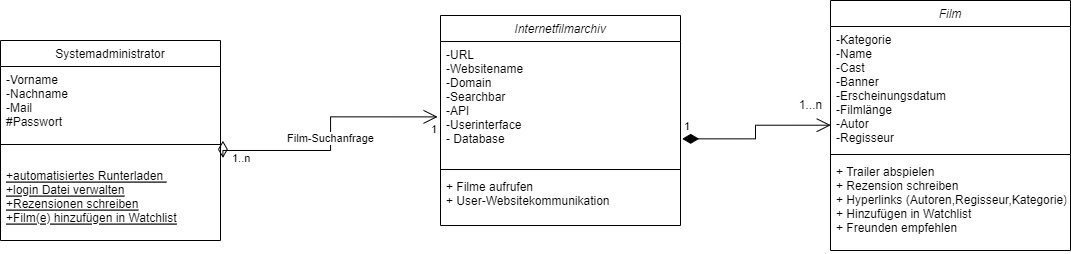

The diagram above was exported from draw.io. Its source (the exported page's mxGraphModel, read from the mxfile embedded in the PNG):
<mxGraphModel dx="1935" dy="755" grid="1" gridSize="10" guides="1" tooltips="1" connect="1" arrows="1" fold="1" page="1" pageScale="1" pageWidth="827" pageHeight="1169" math="0" shadow="0">
  <root>
    <mxCell id="0" />
    <mxCell id="1" parent="0" />
    <mxCell id="uckWK8z9FgIYRTnwcVXy-5" value="Film" style="swimlane;fontStyle=2;align=center;verticalAlign=top;childLayout=stackLayout;horizontal=1;startSize=26;horizontalStack=0;resizeParent=1;resizeLast=0;collapsible=1;marginBottom=0;rounded=0;shadow=0;strokeWidth=1;" parent="1" vertex="1">
      <mxGeometry x="610" y="195" width="240" height="250" as="geometry">
        <mxRectangle x="230" y="140" width="160" height="26" as="alternateBounds" />
      </mxGeometry>
    </mxCell>
    <mxCell id="uckWK8z9FgIYRTnwcVXy-6" value="-Kategorie&#10;-Name&#10;-Cast&#10;-Banner&#10;-Erscheinungsdatum&#10;-Filmlänge&#10;-Autor&#10;-Regisseur" style="text;align=left;verticalAlign=top;spacingLeft=4;spacingRight=4;overflow=hidden;rotatable=0;points=[[0,0.5],[1,0.5]];portConstraint=eastwest;" parent="uckWK8z9FgIYRTnwcVXy-5" vertex="1">
      <mxGeometry y="26" width="240" height="124" as="geometry" />
    </mxCell>
    <mxCell id="uckWK8z9FgIYRTnwcVXy-7" value="" style="line;html=1;strokeWidth=1;align=left;verticalAlign=middle;spacingTop=-1;spacingLeft=3;spacingRight=3;rotatable=0;labelPosition=right;points=[];portConstraint=eastwest;" parent="uckWK8z9FgIYRTnwcVXy-5" vertex="1">
      <mxGeometry y="150" width="240" height="8" as="geometry" />
    </mxCell>
    <mxCell id="uckWK8z9FgIYRTnwcVXy-8" value="+ Trailer abspielen&#10;+ Rezension schreiben&#10;+ Hyperlinks (Autoren,Regisseur,Kategorie)&#10;+ Hinzufügen in Watchlist&#10;+ Freunden empfehlen" style="text;align=left;verticalAlign=top;spacingLeft=4;spacingRight=4;overflow=hidden;rotatable=0;points=[[0,0.5],[1,0.5]];portConstraint=eastwest;" parent="uckWK8z9FgIYRTnwcVXy-5" vertex="1">
      <mxGeometry y="158" width="240" height="92" as="geometry" />
    </mxCell>
    <mxCell id="XoGHgKQJl7EJ9t02Cimm-1" value="Internetfilmarchiv" style="swimlane;fontStyle=2;align=center;verticalAlign=top;childLayout=stackLayout;horizontal=1;startSize=26;horizontalStack=0;resizeParent=1;resizeLast=0;collapsible=1;marginBottom=0;rounded=0;shadow=0;strokeWidth=1;" vertex="1" parent="1">
      <mxGeometry x="220" y="210" width="240" height="210" as="geometry">
        <mxRectangle x="230" y="140" width="160" height="26" as="alternateBounds" />
      </mxGeometry>
    </mxCell>
    <mxCell id="XoGHgKQJl7EJ9t02Cimm-2" value="-URL&#10;-Websitename&#10;-Domain&#10;-Searchbar&#10;-API&#10;-Userinterface&#10;- Database" style="text;align=left;verticalAlign=top;spacingLeft=4;spacingRight=4;overflow=hidden;rotatable=0;points=[[0,0.5],[1,0.5]];portConstraint=eastwest;" vertex="1" parent="XoGHgKQJl7EJ9t02Cimm-1">
      <mxGeometry y="26" width="240" height="124" as="geometry" />
    </mxCell>
    <mxCell id="XoGHgKQJl7EJ9t02Cimm-3" value="" style="line;html=1;strokeWidth=1;align=left;verticalAlign=middle;spacingTop=-1;spacingLeft=3;spacingRight=3;rotatable=0;labelPosition=right;points=[];portConstraint=eastwest;" vertex="1" parent="XoGHgKQJl7EJ9t02Cimm-1">
      <mxGeometry y="150" width="240" height="8" as="geometry" />
    </mxCell>
    <mxCell id="XoGHgKQJl7EJ9t02Cimm-4" value="+ Filme aufrufen&#10;+ User-Websitekommunikation" style="text;align=left;verticalAlign=top;spacingLeft=4;spacingRight=4;overflow=hidden;rotatable=0;points=[[0,0.5],[1,0.5]];portConstraint=eastwest;" vertex="1" parent="XoGHgKQJl7EJ9t02Cimm-1">
      <mxGeometry y="158" width="240" height="42" as="geometry" />
    </mxCell>
    <mxCell id="XoGHgKQJl7EJ9t02Cimm-5" value="Systemadministrator" style="swimlane;fontStyle=0;align=center;verticalAlign=top;childLayout=stackLayout;horizontal=1;startSize=26;horizontalStack=0;resizeParent=1;resizeLast=0;collapsible=1;marginBottom=0;rounded=0;shadow=0;strokeWidth=1;" vertex="1" parent="1">
      <mxGeometry x="-220" y="235" width="220" height="200" as="geometry">
        <mxRectangle x="130" y="380" width="160" height="26" as="alternateBounds" />
      </mxGeometry>
    </mxCell>
    <mxCell id="XoGHgKQJl7EJ9t02Cimm-6" value="-Vorname&#10;-Nachname&#10;-Mail&#10;#Passwort" style="text;align=left;verticalAlign=top;spacingLeft=4;spacingRight=4;overflow=hidden;rotatable=0;points=[[0,0.5],[1,0.5]];portConstraint=eastwest;" vertex="1" parent="XoGHgKQJl7EJ9t02Cimm-5">
      <mxGeometry y="26" width="220" height="74" as="geometry" />
    </mxCell>
    <mxCell id="XoGHgKQJl7EJ9t02Cimm-7" value="" style="line;html=1;strokeWidth=1;align=left;verticalAlign=middle;spacingTop=-1;spacingLeft=3;spacingRight=3;rotatable=0;labelPosition=right;points=[];portConstraint=eastwest;" vertex="1" parent="XoGHgKQJl7EJ9t02Cimm-5">
      <mxGeometry y="100" width="220" height="8" as="geometry" />
    </mxCell>
    <mxCell id="XoGHgKQJl7EJ9t02Cimm-8" value="&#10;+automatisiertes Runterladen &#10;+login Datei verwalten&#10;+Rezensionen schreiben&#10;+Film(e) hinzufügen in Watchlist&#10;&#10;" style="text;align=left;verticalAlign=top;spacingLeft=4;spacingRight=4;overflow=hidden;rotatable=0;points=[[0,0.5],[1,0.5]];portConstraint=eastwest;fontStyle=4" vertex="1" parent="XoGHgKQJl7EJ9t02Cimm-5">
      <mxGeometry y="108" width="220" height="92" as="geometry" />
    </mxCell>
    <mxCell id="XoGHgKQJl7EJ9t02Cimm-9" value="1" style="endArrow=open;html=1;endSize=12;startArrow=diamondThin;startSize=14;startFill=1;edgeStyle=orthogonalEdgeStyle;align=left;verticalAlign=bottom;rounded=0;exitX=1.007;exitY=0.785;exitDx=0;exitDy=0;exitPerimeter=0;entryX=0.001;entryY=0.796;entryDx=0;entryDy=0;entryPerimeter=0;" edge="1" parent="1" source="XoGHgKQJl7EJ9t02Cimm-2" target="uckWK8z9FgIYRTnwcVXy-6">
      <mxGeometry x="-1" y="3" relative="1" as="geometry">
        <mxPoint x="290" y="290" as="sourcePoint" />
        <mxPoint x="450" y="290" as="targetPoint" />
      </mxGeometry>
    </mxCell>
    <mxCell id="XoGHgKQJl7EJ9t02Cimm-10" value="1...n" style="text;html=1;align=center;verticalAlign=middle;resizable=0;points=[];autosize=1;strokeColor=none;fillColor=none;" vertex="1" parent="1">
      <mxGeometry x="570" y="290" width="40" height="20" as="geometry" />
    </mxCell>
    <mxCell id="XoGHgKQJl7EJ9t02Cimm-11" value="Film-Suchanfrage" style="endArrow=open;html=1;endSize=12;startArrow=diamondThin;startSize=14;startFill=0;edgeStyle=orthogonalEdgeStyle;rounded=0;exitX=1.011;exitY=1.005;exitDx=0;exitDy=0;exitPerimeter=0;entryX=-0.012;entryY=0.608;entryDx=0;entryDy=0;entryPerimeter=0;" edge="1" parent="1" source="XoGHgKQJl7EJ9t02Cimm-6" target="XoGHgKQJl7EJ9t02Cimm-2">
      <mxGeometry relative="1" as="geometry">
        <mxPoint x="80" y="334.5" as="sourcePoint" />
        <mxPoint x="240" y="334.5" as="targetPoint" />
      </mxGeometry>
    </mxCell>
    <mxCell id="XoGHgKQJl7EJ9t02Cimm-12" value="1..n" style="edgeLabel;resizable=0;html=1;align=left;verticalAlign=top;" connectable="0" vertex="1" parent="XoGHgKQJl7EJ9t02Cimm-11">
      <mxGeometry x="-1" relative="1" as="geometry">
        <mxPoint x="8" y="5" as="offset" />
      </mxGeometry>
    </mxCell>
    <mxCell id="XoGHgKQJl7EJ9t02Cimm-13" value="1" style="edgeLabel;resizable=0;html=1;align=right;verticalAlign=top;" connectable="0" vertex="1" parent="XoGHgKQJl7EJ9t02Cimm-11">
      <mxGeometry x="1" relative="1" as="geometry" />
    </mxCell>
  </root>
</mxGraphModel>